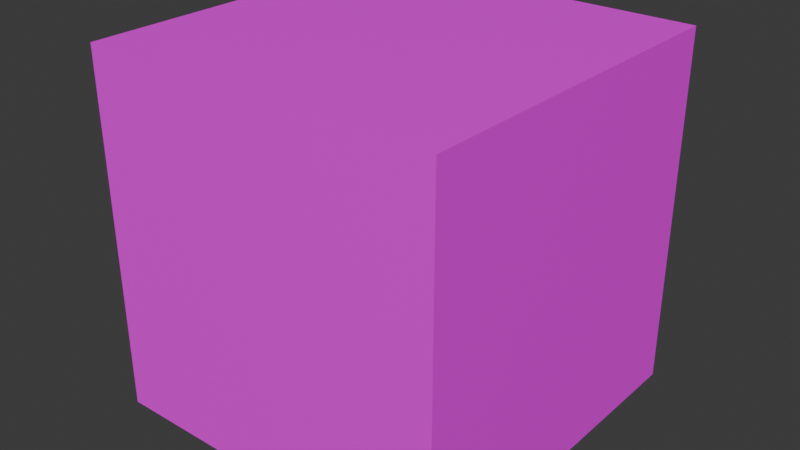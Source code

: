 # Source: cube.blend  (saved by Blender 4.5.90; exported with 4.5.12 LTS)
import bpy
from mathutils import Matrix  # noqa: F401  (used for matrix-valued properties, if any)

bpy.ops.wm.read_factory_settings(use_empty=True)
scene = bpy.context.scene
scene.name = 'Scene'

# ---- collections
col_collection = bpy.data.collections.new('Collection'); scene.collection.children.link(col_collection)

# ---- images (referenced by path relative to the original .blend; pixels are not part of the script)
import os
ASSET_DIR = os.environ.get("B2B_ASSET_DIR", "")  # directory of the original .blend (textures are referenced by path, not embedded)
HERE = os.path.dirname(os.path.abspath(__file__))  # packed textures are extracted next to this script under _unpacked/

def load_image(name, relpath, width, height, colorspace="sRGB"):
    """Load a texture the original file referenced (path relative to the .blend, or extracted next to this script)."""
    p = next((c for c in (os.path.join(HERE, relpath), os.path.join(ASSET_DIR, relpath)) if relpath and os.path.exists(c)), "")
    if p:
        img = bpy.data.images.load(p, check_existing=True)
        img.name = name
    else:  # same state as the original file: an image datablock whose file is absent (Cycles renders it pink)
        img = bpy.data.images.new(name, width, height)
        img.source = "FILE"
        img.filepath = "//" + (relpath or name)
    img.colorspace_settings.name = colorspace
    return img
img_cube_texture_bmp = load_image('cube_texture.bmp', 'cube_texture.bmp', 1024, 1024, 'sRGB')

# ---- materials (node trees are filled in below, after node groups)
mat_material = bpy.data.materials.new('Material')
mat_material.alpha_threshold = 0.0
mat_material.use_transparent_shadow = False
mat_material.roughness = 0.5
mat_material.line_color = (0.0, 0.0, 0.0, 1.0)

# ---- material node trees
mat_material.use_nodes = True; mat_material.node_tree.nodes.clear()
_N = mat_material.node_tree.nodes; _L = mat_material.node_tree.links
n0 = _N.new('ShaderNodeOutputMaterial'); n0.name = 'Material Output'; n0.location = (300, 300)
n1 = _N.new('ShaderNodeBsdfPrincipled'); n1.name = 'Principled BSDF'; n1.location = (10, 300)
n1.inputs[3].default_value = 1.45
n2 = _N.new('ShaderNodeTexImage'); n2.name = 'Image Texture'; n2.location = (-280, 280)
n2.image = img_cube_texture_bmp
n2.interpolation = 'Closest'
_L.new(n1.outputs[0], n0.inputs[0])
_L.new(n2.outputs[0], n1.inputs[0])
n0.is_active_output = True

# ---- world
world_world = bpy.data.worlds.new('World'); scene.world = world_world
world_world.use_nodes = True; world_world.node_tree.nodes.clear()
_N = world_world.node_tree.nodes; _L = world_world.node_tree.links
n0 = _N.new('ShaderNodeOutputWorld'); n0.name = 'World Output'; n0.location = (300, 300)
n1 = _N.new('ShaderNodeBackground'); n1.name = 'Background'; n1.location = (10, 300)
n1.inputs[0].default_value = (0.05088, 0.05088, 0.05088, 1.0)
_L.new(n1.outputs[0], n0.inputs[0])
n0.is_active_output = True
world_world.color = (0.05088, 0.05088, 0.05088)
world_world.use_sun_shadow = False
world_world.sun_shadow_jitter_overblur = 0.0

# ---- meshes
me_cube = bpy.data.meshes.new('Cube')
me_cube.from_pydata([(1.0, 1.0, 1.0), (1.0, 1.0, -1.0), (1.0, -1.0, 1.0), (1.0, -1.0, -1.0), (-1.0, 1.0, 1.0), (-1.0, 1.0, -1.0), (-1.0, -1.0, 1.0), (-1.0, -1.0, -1.0)], [], [(0, 4, 6, 2), (3, 2, 6, 7), (7, 6, 4, 5), (5, 1, 3, 7), (1, 0, 2, 3), (5, 4, 0, 1)])
_uv = me_cube.uv_layers.new(name='UVMap')
_uv.uv.foreach_set('vector', [0.625, 0.5, 0.875, 0.5, 0.875, 0.75, 0.625, 0.75, 0.375, 0.75, 0.625, 0.75, 0.625, 1.0, 0.375, 1.0, 0.375, 0.0, 0.625, 0.0, 0.625, 0.25, 0.375, 0.25, 0.125, 0.5, 0.375, 0.5, 0.375, 0.75, 0.125, 0.75, 0.375, 0.5, 0.625, 0.5, 0.625, 0.75, 0.375, 0.75, 0.375, 0.25, 0.625, 0.25, 0.625, 0.5, 0.375, 0.5])
me_cube.materials.append(mat_material)
me_cube.use_mirror_vertex_groups = False
me_cube.update()

# ---- objects
ob_cube = bpy.data.objects.new('Cube', me_cube)

# ---- transforms, parenting, visibility, modifiers, constraints
ob_cube.location = (0.0, 0.0, 0.0)
ob_cube.lock_rotations_4d = False
ob_cube.empty_display_type = 'ARROWS'
ob_cube.lineart.crease_threshold = 0.0

# ---- collection membership
col_collection.objects.link(ob_cube)

# ---- scene / render settings (as saved in the file)
scene.frame_start = 1; scene.frame_end = 250; scene.frame_set(1)
scene.render.engine = 'BLENDER_EEVEE_NEXT'
scene.cycles.sampling_pattern = 'TABULATED_SOBOL'
bpy.context.view_layer.update()

# ---- added for rendering (the .blend has no active camera and no usable light): camera, sun
cam_auto = bpy.data.cameras.new('AutoCamera')
cam_auto.lens = 50.0
cam_auto.sensor_width = 36.0
cam_auto.clip_end = 1000.0
ob_auto_camera = bpy.data.objects.new('AutoCamera', cam_auto)
scene.collection.objects.link(ob_auto_camera)
ob_auto_camera.location = (3.20507, -3.84609, 2.56406)
ob_auto_camera.rotation_euler = (1.09748, -7.21219e-08, 0.694738)
scene.camera = ob_auto_camera
light_auto_sun = bpy.data.lights.new('AutoSun', 'SUN')
light_auto_sun.energy = 3.0
light_auto_sun.angle = 0.0523599
ob_auto_sun = bpy.data.objects.new('AutoSun', light_auto_sun)
scene.collection.objects.link(ob_auto_sun)
ob_auto_sun.rotation_euler = (0.872665, 0.174533, 0.523599)
bpy.context.view_layer.update()
